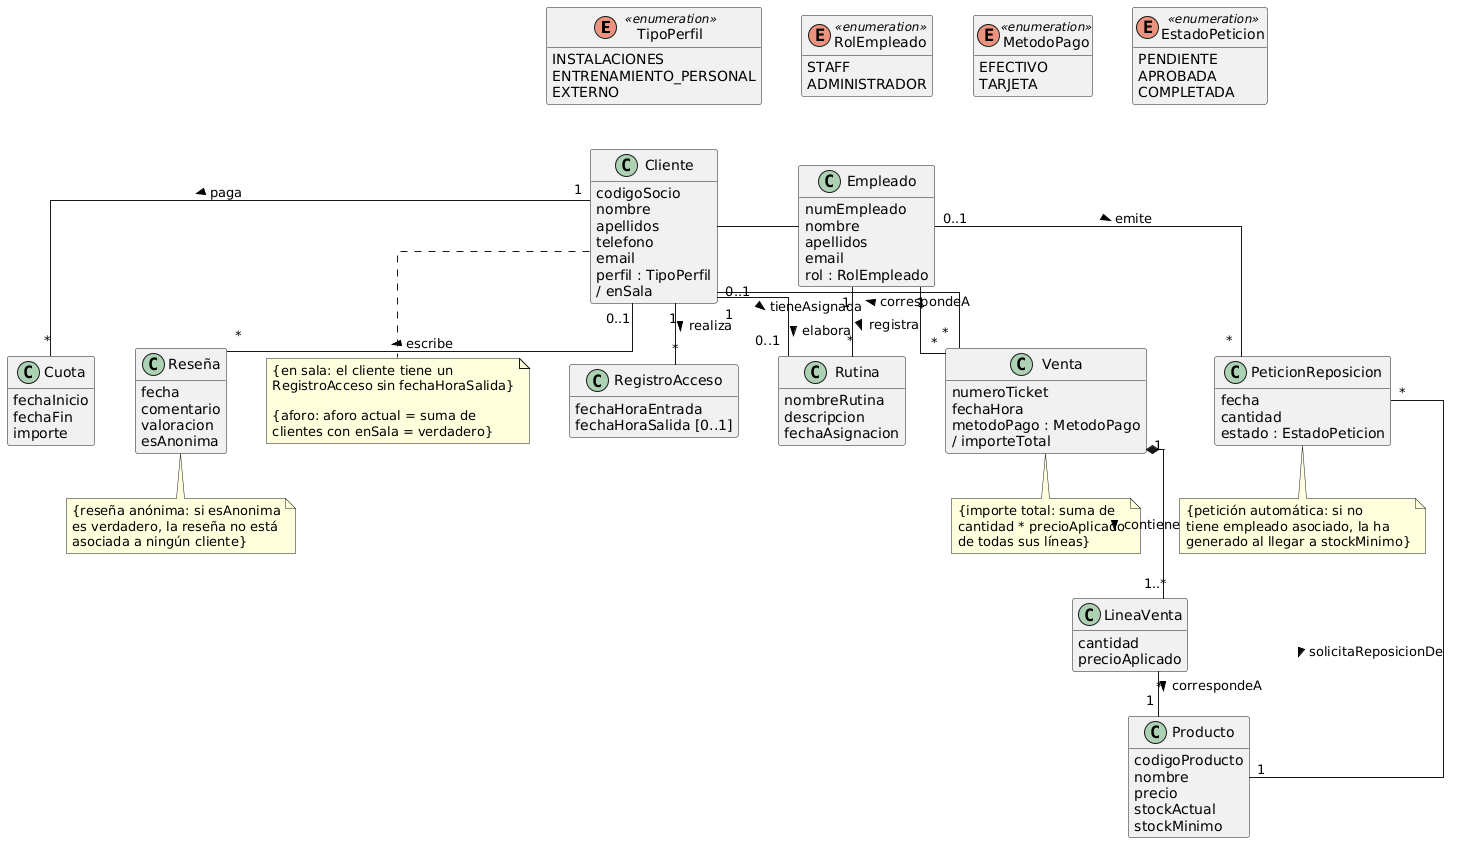

The diagram above was rendered by PlantUML. Its source (embedded in the PNG):
@startuml
skinparam classAttributeIconSize 0
skinparam linetype ortho
skinparam shadowing false
skinparam nodesep 40
skinparam ranksep 45
hide methods
hide empty members

' ===== 1. ENUMERADOS (FILA SUPERIOR COMPACTA) =====
enum TipoPerfil <<enumeration>> {
  INSTALACIONES
  ENTRENAMIENTO_PERSONAL
  EXTERNO
}

enum RolEmpleado <<enumeration>> {
  STAFF
  ADMINISTRADOR
}

enum MetodoPago <<enumeration>> {
  EFECTIVO
  TARJETA
}

enum EstadoPeticion <<enumeration>> {
  PENDIENTE
  APROBADA
  COMPLETADA
}

TipoPerfil -[hidden]right-> RolEmpleado
RolEmpleado -[hidden]right-> MetodoPago
MetodoPago -[hidden]right-> EstadoPeticion

' ===== 2. ACTORES PRINCIPALES =====
class Cliente {
  codigoSocio
  nombre
  apellidos
  telefono
  email
  perfil : TipoPerfil
  / enSala
}

class Empleado {
  numEmpleado
  nombre
  apellidos
  email
  rol : RolEmpleado
}

TipoPerfil -[hidden]down-> Cliente
RolEmpleado -[hidden]down-> Empleado

Cliente -right- Empleado

note bottom of Cliente
  {en sala: el cliente tiene un
  RegistroAcceso sin fechaHoraSalida}

  {aforo: aforo actual = suma de
  clientes con enSala = verdadero}
end note

' ===== 3. ENTIDADES DE SERVICIO Y OPERACIONES =====
class RegistroAcceso {
  fechaHoraEntrada
  fechaHoraSalida [0..1]
}

class Cuota {
  fechaInicio
  fechaFin
  importe
}

class Reseña {
  fecha
  comentario
  valoracion
  esAnonima
}

class Rutina {
  nombreRutina
  descripcion
  fechaAsignacion
}

class Venta {
  numeroTicket
  fechaHora
  metodoPago : MetodoPago
  / importeTotal
}

' Enlaces Nivel 2
Cliente "1" -down- "*" RegistroAcceso : realiza >
Cliente "1" -down- "*" Cuota : paga >
Cliente "0..1" -down- "*" Reseña : escribe >
Cliente "1" -down- "0..1" Rutina : tieneAsignada >

Empleado "1" -down- "*" Rutina : elabora >
Empleado "1" -down- "*" Venta : registra >
Venta "*" -left- "0..1" Cliente : correspondeA >

note bottom of Reseña
  {reseña anónima: si esAnonima
  es verdadero, la reseña no está
  asociada a ningún cliente}
end note

note bottom of Venta
  {importe total: suma de
  cantidad * precioAplicado
  de todas sus líneas}
end note

' ===== 4. DETALLE Y CATÁLOGO DE PRODUCTOS =====
class LineaVenta {
  cantidad
  precioAplicado
}

class PeticionReposicion {
  fecha
  cantidad
  estado : EstadoPeticion
}

class Producto {
  codigoProducto
  nombre
  precio
  stockActual
  stockMinimo
}

' Enlaces Nivel 3
Venta "1" *--down- "1..*" LineaVenta : contiene >
Empleado "0..1" -down- "*" PeticionReposicion : emite >
LineaVenta "*" -down- "1" Producto : correspondeA >
PeticionReposicion "*" -down- "1" Producto : solicitaReposicionDe >

note bottom of PeticionReposicion
  {petición automática: si no
  tiene empleado asociado, la ha
  generado al llegar a stockMinimo}
end note

@endl